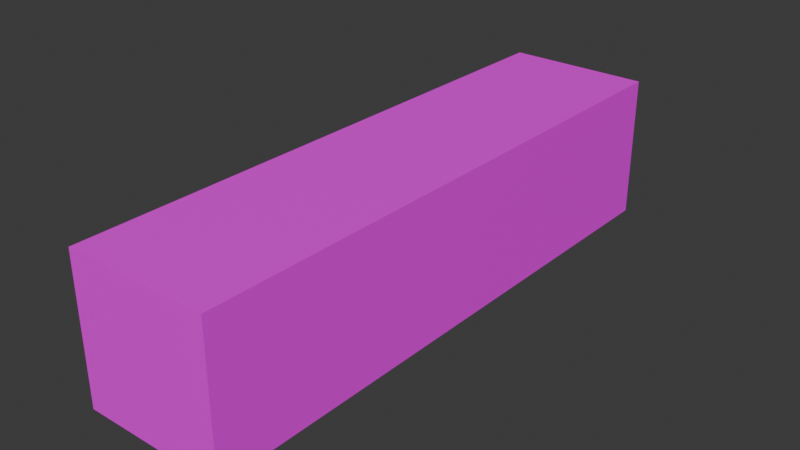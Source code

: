 # Source: PlayerArm.blend  (saved by Blender 4.4.32; exported with 4.5.12 LTS)
import bpy
from mathutils import Matrix  # noqa: F401  (used for matrix-valued properties, if any)

bpy.ops.wm.read_factory_settings(use_empty=True)
scene = bpy.context.scene
scene.name = 'Scene'

# ---- collections
col_collection = bpy.data.collections.new('Collection'); scene.collection.children.link(col_collection)

# ---- images (referenced by path relative to the original .blend; pixels are not part of the script)
import os
ASSET_DIR = os.environ.get("B2B_ASSET_DIR", "")  # directory of the original .blend (textures are referenced by path, not embedded)
HERE = os.path.dirname(os.path.abspath(__file__))  # packed textures are extracted next to this script under _unpacked/

def load_image(name, relpath, width, height, colorspace="sRGB"):
    """Load a texture the original file referenced (path relative to the .blend, or extracted next to this script)."""
    p = next((c for c in (os.path.join(HERE, relpath), os.path.join(ASSET_DIR, relpath)) if relpath and os.path.exists(c)), "")
    if p:
        img = bpy.data.images.load(p, check_existing=True)
        img.name = name
    else:  # same state as the original file: an image datablock whose file is absent (Cycles renders it pink)
        img = bpy.data.images.new(name, width, height)
        img.source = "FILE"
        img.filepath = "//" + (relpath or name)
    img.colorspace_settings.name = colorspace
    return img
img_playerarm_tex = load_image('PlayerArm_Tex', 'PlayerArm_Tex.png', 1024, 1024, 'sRGB')

# ---- materials (node trees are filled in below, after node groups)
mat_playerarm_mat = bpy.data.materials.new('PlayerArm_Mat')

# ---- material node trees
mat_playerarm_mat.use_nodes = True; mat_playerarm_mat.node_tree.nodes.clear()
_N = mat_playerarm_mat.node_tree.nodes; _L = mat_playerarm_mat.node_tree.links
n0 = _N.new('ShaderNodeBsdfPrincipled'); n0.name = 'Principled BSDF'; n0.location = (10, 300)
n1 = _N.new('ShaderNodeOutputMaterial'); n1.name = 'Material Output'; n1.location = (300, 300)
n2 = _N.new('ShaderNodeTexImage'); n2.name = 'Image Texture'; n2.location = (-280, 300)
n2.image = img_playerarm_tex
n2.interpolation = 'Closest'
_L.new(n0.outputs[0], n1.inputs[0])
_L.new(n2.outputs[0], n0.inputs[0])
n1.is_active_output = True

# ---- world
world_world = bpy.data.worlds.new('World'); scene.world = world_world
world_world.use_nodes = True; world_world.node_tree.nodes.clear()
_N = world_world.node_tree.nodes; _L = world_world.node_tree.links
n0 = _N.new('ShaderNodeOutputWorld'); n0.name = 'World Output'; n0.location = (300, 300)
n1 = _N.new('ShaderNodeBackground'); n1.name = 'Background'; n1.location = (10, 300)
n1.inputs[0].default_value = (0.05088, 0.05088, 0.05088, 1.0)
_L.new(n1.outputs[0], n0.inputs[0])
n0.is_active_output = True
world_world.color = (0.05088, 0.05088, 0.05088)
world_world.sun_shadow_jitter_overblur = 0.0

# ---- meshes
me_cube_001 = bpy.data.meshes.new('Cube.001')
me_cube_001.from_pydata([(-0.2, -1.0, -0.2), (-0.2, -1.0, 0.2), (-0.2, 0.6, -0.2), (-0.2, 0.6, 0.2), (0.2, -1.0, -0.2), (0.2, -1.0, 0.2), (0.2, 0.6, -0.2), (0.2, 0.6, 0.2)], [], [(0, 1, 3, 2), (2, 3, 7, 6), (6, 7, 5, 4), (4, 5, 1, 0), (2, 6, 4, 0), (7, 3, 1, 5)])
_uv = me_cube_001.uv_layers.new(name='UVMap')
_uv.uv.foreach_set('vector', [0.2812, 0.3438, 0.4062, 0.3438, 0.4062, 0.8438, 0.2812, 0.8438, 0.4062, 0.9688, 0.4062, 0.8438, 0.5312, 0.8438, 0.5312, 0.9688, 0.1562, 0.8438, 0.03125, 0.8438, 0.03125, 0.3438, 0.1562, 0.3438, 0.5312, 0.2188, 0.5312, 0.3438, 0.4062, 0.3438, 0.4062, 0.2188, 0.2812, 0.8438, 0.1562, 0.8438, 0.1562, 0.3438, 0.2812, 0.3438, 0.5312, 0.8438, 0.4062, 0.8438, 0.4062, 0.3438, 0.5312, 0.3438])
me_cube_001.materials.append(mat_playerarm_mat)
me_cube_001.update()

# ---- objects
ob_cube = bpy.data.objects.new('Cube', me_cube_001)

# ---- transforms, parenting, visibility, modifiers, constraints
ob_cube.location = (0.0, 0.4, 0.0)

# ---- collection membership
col_collection.objects.link(ob_cube)

# ---- scene / render settings (as saved in the file)
scene.frame_start = 1; scene.frame_end = 250; scene.frame_set(1)
scene.render.engine = 'BLENDER_EEVEE_NEXT'
bpy.context.view_layer.update()

# ---- added for rendering (the .blend has no active camera and no usable light): camera, sun
cam_auto = bpy.data.cameras.new('AutoCamera')
cam_auto.lens = 50.0
cam_auto.sensor_width = 36.0
cam_auto.clip_end = 1000.0
ob_auto_camera = bpy.data.objects.new('AutoCamera', cam_auto)
scene.collection.objects.link(ob_auto_camera)
ob_auto_camera.location = (1.57016, -1.68419, 1.25613)
ob_auto_camera.rotation_euler = (1.09748, -7.21219e-08, 0.694738)
scene.camera = ob_auto_camera
light_auto_sun = bpy.data.lights.new('AutoSun', 'SUN')
light_auto_sun.energy = 3.0
light_auto_sun.angle = 0.0523599
ob_auto_sun = bpy.data.objects.new('AutoSun', light_auto_sun)
scene.collection.objects.link(ob_auto_sun)
ob_auto_sun.rotation_euler = (0.872665, 0.174533, 0.523599)
bpy.context.view_layer.update()
